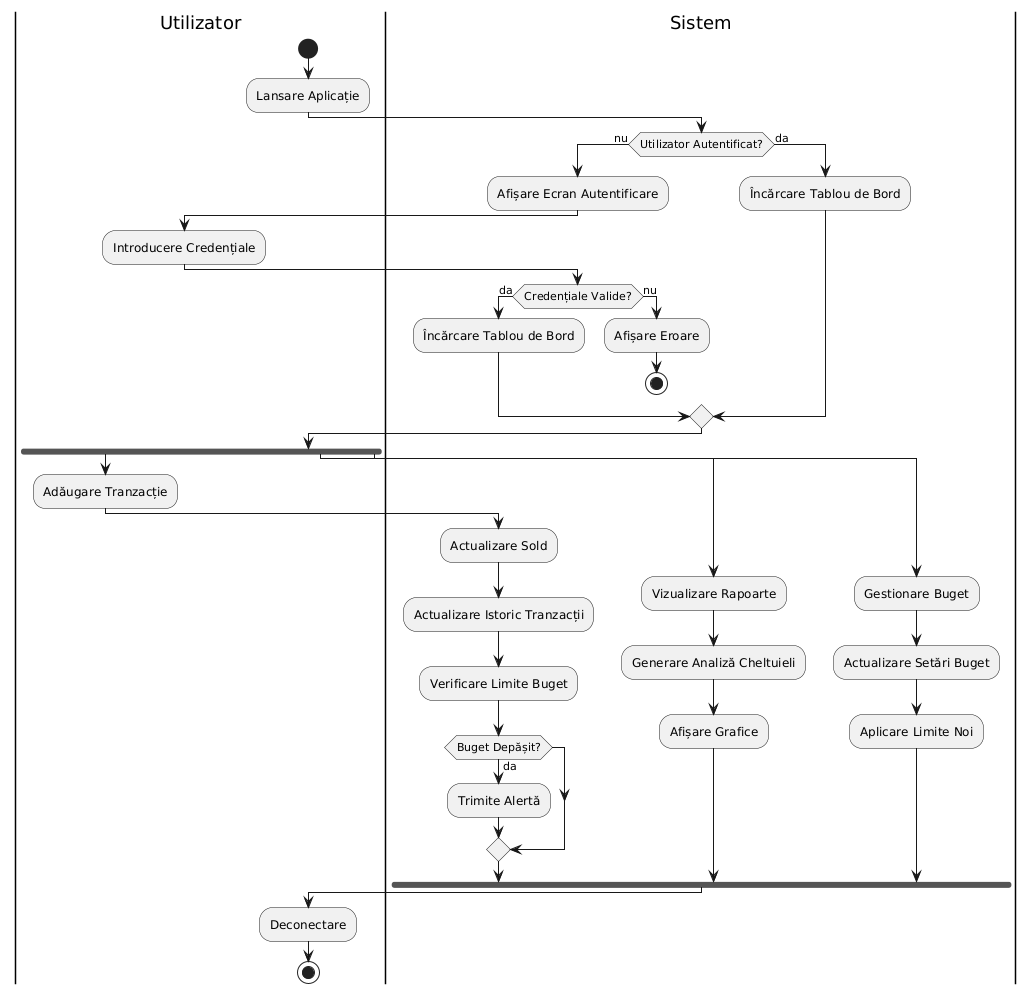

The diagram above was rendered by PlantUML. Its source (embedded in the PNG):
@startuml
|Utilizator|
start
:Lansare Aplicație;

|Sistem|
if (Utilizator Autentificat?) then (nu)
  :Afișare Ecran Autentificare;
  |Utilizator|
  :Introducere Credențiale;
  |Sistem|
  if (Credențiale Valide?) then (da)
    :Încărcare Tablou de Bord;
  else (nu)
    :Afișare Eroare;
    stop
  endif
else (da)
  :Încărcare Tablou de Bord;
endif

|Utilizator|
fork
  :Adăugare Tranzacție;
  |Sistem|
  :Actualizare Sold;
  :Actualizare Istoric Tranzacții;
  :Verificare Limite Buget;
  if (Buget Depășit?) then (da)
    :Trimite Alertă;
  endif
fork again
  :Vizualizare Rapoarte;
  |Sistem|
  :Generare Analiză Cheltuieli;
  :Afișare Grafice;
fork again
  :Gestionare Buget;
  |Sistem|
  :Actualizare Setări Buget;
  :Aplicare Limite Noi;
end fork

|Utilizator|
:Deconectare;
stop
@enduml